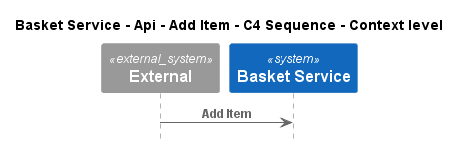

The diagram above was rendered by PlantUML. Its source (embedded in the PNG):
@startuml
!pragma layout smetana
!include ..\..\..\..\..\..\.c4s\C4_Sequence.puml

title Basket Service - Api - Add Item - C4 Sequence - Context level

System_Ext(C4InterFlow.SoftwareSystems.ExternalSystem, "External", "")
System(ECommercePlatform.SoftwareSystems.BasketService, "Basket Service", "")

Rel(C4InterFlow.SoftwareSystems.ExternalSystem, ECommercePlatform.SoftwareSystems.BasketService, "Add Item")


@enduml